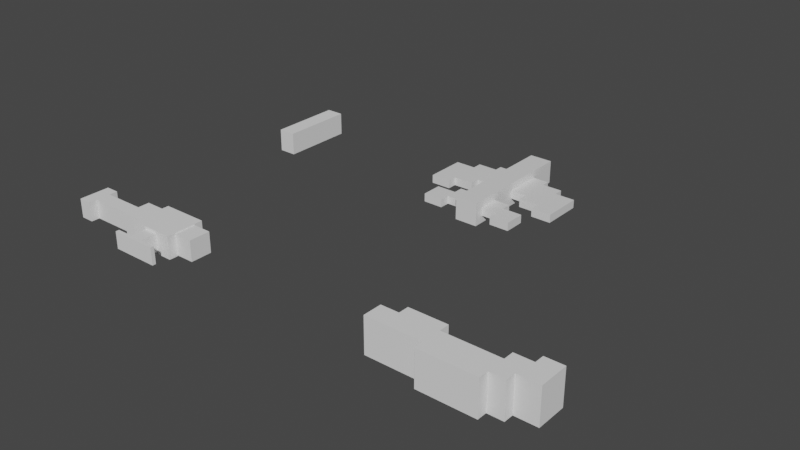# Source: models.blend  (saved by Blender 2.90.8; exported with 4.5.12 LTS)
import bpy
from mathutils import Matrix  # noqa: F401  (used for matrix-valued properties, if any)

bpy.ops.wm.read_factory_settings(use_empty=True)
scene = bpy.context.scene
scene.name = 'Scene'

# ---- collections
col_collection = bpy.data.collections.new('Collection'); scene.collection.children.link(col_collection)

# ---- materials (node trees are filled in below, after node groups)
mat_material = bpy.data.materials.new('Material')
mat_material.alpha_threshold = 0.0
mat_material.use_transparent_shadow = False
mat_material.line_color = (0.0, 0.0, 0.0, 1.0)

# ---- material node trees
mat_material.use_nodes = True; mat_material.node_tree.nodes.clear()
_N = mat_material.node_tree.nodes; _L = mat_material.node_tree.links
n0 = _N.new('ShaderNodeOutputMaterial'); n0.name = 'Material Output'; n0.location = (300, 300)
n1 = _N.new('ShaderNodeBsdfPrincipled'); n1.name = 'Principled BSDF'; n1.location = (10, 300)
n1.distribution = 'GGX'
n1.subsurface_method = 'BURLEY'
n1.inputs[2].default_value = 0.4
n1.inputs[3].default_value = 1.45
n1.inputs[27].default_value = (0.0, 0.0, 0.0, 1.0)
n1.inputs[28].default_value = 1.0
_L.new(n1.outputs[0], n0.inputs[0])
n0.is_active_output = True

# ---- world
world_world = bpy.data.worlds.new('World'); scene.world = world_world
world_world.use_nodes = True; world_world.node_tree.nodes.clear()
_N = world_world.node_tree.nodes; _L = world_world.node_tree.links
n0 = _N.new('ShaderNodeOutputWorld'); n0.name = 'World Output'; n0.location = (300, 300)
n1 = _N.new('ShaderNodeBackground'); n1.name = 'Background'; n1.location = (10, 300)
n1.inputs[0].default_value = (0.05088, 0.05088, 0.05088, 1.0)
_L.new(n1.outputs[0], n0.inputs[0])
n0.is_active_output = True
world_world.color = (0.05088, 0.05088, 0.05088)
world_world.use_sun_shadow = False
world_world.sun_shadow_jitter_overblur = 0.0

# ---- meshes
me_cube = bpy.data.meshes.new('Cube')
me_cube.from_pydata([(1.0, 2.976, 1.0), (1.0, 2.976, -1.0), (1.0, -2.976, 1.0), (1.0, -2.976, -1.0), (-1.0, 2.976, 1.0), (-1.0, 2.976, -1.0), (-1.0, -2.976, 1.0), (-1.0, -2.976, -1.0), (-1.0, 1.564, -1.0), (1.0, 1.564, 1.0), (-1.0, 1.564, 1.0), (1.0, 1.564, -1.0), (-1.0, -0.2657, -1.0), (1.0, -0.2657, 1.0), (-1.0, -0.2657, 1.0), (1.0, -0.2657, -1.0), (-1.0, -1.566, -1.0), (1.0, -1.566, 1.0), (-1.0, -1.566, 1.0), (1.0, -1.566, -1.0), (-1.0, -2.542, -1.0), (1.0, -2.542, 1.0), (-1.0, -2.542, 1.0), (1.0, -2.542, -1.0), (-2.422, -0.2657, -1.0), (-2.422, -0.2657, 1.0), (-2.422, 1.564, 1.0), (-2.422, 1.564, -1.0), (2.422, 1.564, -1.0), (2.422, 1.564, 1.0), (2.422, -0.2657, 1.0), (2.422, -0.2657, -1.0), (-2.422, -2.542, -1.0), (-2.422, -2.542, 1.0), (-2.422, -1.566, 1.0), (-2.422, -1.566, -1.0), (2.422, -1.566, -1.0), (2.422, -1.566, 1.0), (2.422, -2.542, 1.0), (2.422, -2.542, -1.0), (-1.0, 1.182, 1.0), (1.0, 1.182, -1.0), (-1.0, 1.182, -1.0), (1.0, 1.182, 1.0), (-2.422, 1.182, 1.0), (-2.422, 1.182, -1.0), (2.422, 1.182, 1.0), (2.422, 1.182, -1.0), (-1.0, -2.027, 1.0), (1.0, -2.027, -1.0), (-1.0, -2.027, -1.0), (1.0, -2.027, 1.0), (-2.422, -2.027, 1.0), (-2.422, -2.027, -1.0), (2.422, -2.027, 1.0), (2.422, -2.027, -1.0), (4.153, 1.182, -1.0), (4.153, 1.182, 1.0), (4.153, -0.2657, 1.0), (4.153, -0.2657, -1.0), (4.153, -2.027, -1.0), (4.153, -2.027, 1.0), (4.153, -2.542, 1.0), (4.153, -2.542, -1.0), (-4.153, -0.2657, -1.0), (-4.153, -0.2657, 1.0), (-4.153, 1.182, 1.0), (-4.153, 1.182, -1.0), (-4.153, -2.542, -1.0), (-4.153, -2.542, 1.0), (-4.153, -2.027, 1.0), (-4.153, -2.027, -1.0), (2.422, -0.7552, -1.0), (4.153, -0.7552, -1.0), (4.153, -0.7552, 1.0), (2.422, -0.7552, 1.0), (2.422, -3.032, -1.0), (4.153, -3.032, -1.0), (4.153, -3.032, 1.0), (2.422, -3.032, 1.0), (-2.422, -0.7552, 1.0), (-4.153, -0.7552, 1.0), (-4.153, -0.7552, -1.0), (-2.422, -0.7552, -1.0), (-2.422, -3.032, 1.0), (-4.153, -3.032, 1.0), (-4.153, -3.032, -1.0), (-2.422, -3.032, -1.0), (-1.0, 0.7224, -1.0), (1.0, 0.7224, 1.0), (-2.422, 0.7224, 1.0), (2.422, 0.7224, -1.0), (-1.0, 0.7224, 1.0), (1.0, 0.7224, -1.0), (-2.422, 0.7224, -1.0), (2.422, 0.7224, 1.0), (4.153, 0.7224, 1.0), (4.153, 0.7224, -1.0), (-4.153, 0.7224, 1.0), (-4.153, 0.7224, -1.0), (5.915, -0.2657, -1.0), (5.915, -0.2657, 1.0), (5.915, 0.7224, -1.0), (-5.915, -0.2657, 1.0), (-5.915, -0.2657, -1.0), (-5.915, 0.7224, 1.0), (5.915, -0.7552, 1.0), (5.915, -0.7552, -1.0), (-5.915, -0.7552, -1.0), (-5.915, -0.7552, 1.0), (5.915, 0.7224, 1.0), (-5.915, 0.7224, -1.0), (4.153, -1.215, 1.0), (4.153, -1.215, -1.0), (5.915, -1.215, -1.0), (5.915, -1.215, 1.0), (-4.153, -1.215, -1.0), (-4.153, -1.215, 1.0), (-5.915, -1.215, 1.0), (-5.915, -1.215, -1.0), (-1.0, -2.542, -2.835), (-1.0, -2.976, -2.835), (1.0, 2.976, -2.835), (-1.0, 2.976, -2.835), (1.0, -2.976, 2.835), (-1.0, -2.976, 2.835), (1.0, -2.542, 2.835), (1.0, -2.976, -2.835), (-1.0, 1.564, 2.835), (-1.0, 2.976, 2.835), (1.0, 2.976, 2.835), (1.0, 1.564, -2.835), (-1.0, 1.564, -2.835), (1.0, 1.564, 2.835), (-1.0, 1.182, 2.835), (1.0, 1.182, -2.835), (-1.0, 0.7224, -2.835), (-1.0, -0.2657, -2.835), (1.0, 0.7224, 2.835), (1.0, -0.2657, 2.835), (-1.0, -1.566, 2.835), (-1.0, -0.2657, 2.835), (1.0, -1.566, -2.835), (1.0, -0.2657, -2.835), (-1.0, -1.566, -2.835), (1.0, -1.566, 2.835), (-1.0, -2.027, 2.835), (1.0, -2.027, -2.835), (-1.0, -2.027, -2.835), (1.0, -2.027, 2.835), (-1.0, -2.542, 2.835), (1.0, -2.542, -2.835), (-1.0, 0.7224, 2.835), (1.0, 0.7224, -2.835), (-1.0, 1.182, -2.835), (1.0, 1.182, 2.835)], [], [(7, 20, 120, 121), (3, 2, 6, 7), (8, 10, 4, 5), (9, 0, 130, 133), (23, 21, 2, 3), (5, 4, 0, 1), (1, 0, 9, 11), (49, 23, 151, 147), (88, 94, 45, 42), (23, 3, 127, 151), (16, 18, 14, 12), (28, 29, 46, 47), (89, 43, 155, 138), (8, 5, 123, 132), (89, 95, 46, 43), (15, 13, 17, 19), (43, 9, 133, 155), (48, 22, 150, 146), (7, 6, 22, 20), (11, 28, 47, 41), (22, 6, 125, 150), (88, 42, 154, 136), (45, 44, 26, 27), (14, 25, 24, 12), (92, 90, 25, 14), (8, 27, 26, 10), (42, 45, 27, 8), (9, 29, 28, 11), (43, 46, 29, 9), (15, 31, 30, 13), (93, 91, 31, 15), (53, 52, 34, 35), (22, 33, 32, 20), (48, 52, 33, 22), (16, 35, 34, 18), (50, 53, 35, 16), (17, 37, 36, 19), (51, 54, 37, 17), (23, 39, 38, 21), (49, 55, 39, 23), (10, 26, 44, 40), (1, 11, 131, 122), (42, 8, 132, 154), (19, 36, 55, 49), (21, 38, 54, 51), (36, 37, 54, 55), (20, 32, 53, 50), (18, 34, 52, 48), (21, 51, 149, 126), (0, 4, 129, 130), (59, 97, 102, 100), (46, 57, 56, 47), (95, 96, 57, 46), (91, 97, 59, 31), (60, 61, 62, 63), (54, 61, 60, 55), (38, 62, 61, 54), (55, 60, 63, 39), (99, 98, 66, 67), (90, 98, 65, 25), (45, 67, 66, 44), (94, 99, 67, 45), (68, 69, 70, 71), (52, 70, 69, 33), (53, 71, 70, 52), (32, 68, 71, 53), (72, 73, 74, 75), (59, 73, 72, 31), (64, 82, 108, 104), (30, 75, 74, 58), (31, 72, 75, 30), (76, 77, 78, 79), (63, 77, 76, 39), (62, 78, 77, 63), (38, 79, 78, 62), (39, 76, 79, 38), (80, 81, 82, 83), (65, 81, 80, 25), (97, 96, 110, 102), (24, 83, 82, 64), (25, 80, 83, 24), (84, 85, 86, 87), (69, 85, 84, 33), (68, 86, 85, 69), (32, 87, 86, 68), (33, 84, 87, 32), (24, 64, 99, 94), (44, 66, 98, 90), (47, 56, 97, 91), (30, 58, 96, 95), (56, 57, 96, 97), (41, 47, 91, 93), (40, 44, 90, 92), (13, 30, 95, 89), (41, 93, 153, 135), (15, 19, 142, 143), (12, 24, 94, 88), (102, 110, 101, 100), (101, 106, 107, 100), (104, 108, 109, 103), (104, 103, 105, 111), (98, 99, 111, 105), (65, 98, 105, 103), (99, 64, 104, 111), (58, 74, 106, 101), (96, 58, 101, 110), (81, 65, 103, 109), (73, 59, 100, 107), (112, 113, 114, 115), (73, 113, 112, 74), (107, 114, 113, 73), (106, 115, 114, 107), (74, 112, 115, 106), (116, 117, 118, 119), (81, 117, 116, 82), (109, 118, 117, 81), (108, 119, 118, 109), (82, 116, 119, 108), (126, 150, 125, 124), (120, 151, 127, 121), (123, 122, 131, 132), (130, 129, 128, 133), (136, 153, 143, 137), (138, 152, 141, 139), (137, 143, 142, 144), (139, 141, 140, 145), (148, 147, 151, 120), (149, 146, 150, 126), (133, 128, 134, 155), (132, 131, 135, 154), (145, 140, 146, 149), (144, 142, 147, 148), (155, 134, 152, 138), (154, 135, 153, 136), (50, 16, 144, 148), (10, 40, 134, 128), (5, 1, 122, 123), (51, 17, 145, 149), (16, 12, 137, 144), (11, 41, 135, 131), (92, 14, 141, 152), (17, 13, 139, 145), (93, 15, 143, 153), (18, 48, 146, 140), (19, 49, 147, 142), (6, 2, 124, 125), (12, 88, 136, 137), (2, 21, 126, 124), (13, 89, 138, 139), (3, 7, 121, 127), (14, 18, 140, 141), (40, 92, 152, 134), (4, 10, 128, 129), (20, 50, 148, 120)])
_uv = me_cube.uv_layers.new(name='UVMap')
_uv.uv.foreach_set('vector', [0.375, 0.0, 0.375, 0.01822, 0.375, 0.01822, 0.375, 0.0, 0.375, 0.75, 0.625, 0.75, 0.625, 1.0, 0.375, 1.0, 0.375, 0.1907, 0.625, 0.1907, 0.625, 0.25, 0.375, 0.25, 0.625, 0.5593, 0.625, 0.5, 0.625, 0.5, 0.625, 0.5593, 0.375, 0.7318, 0.625, 0.7318, 0.625, 0.75, 0.375, 0.75, 0.375, 0.25, 0.625, 0.25, 0.625, 0.5, 0.375, 0.5, 0.375, 0.5, 0.625, 0.5, 0.625, 0.5593, 0.375, 0.5593, 0.375, 0.7101, 0.375, 0.7318, 0.375, 0.7318, 0.375, 0.7101, 0.375, 0.1553, 0.375, 0.1553, 0.375, 0.1746, 0.375, 0.1746, 0.375, 0.7318, 0.375, 0.75, 0.375, 0.75, 0.375, 0.7318, 0.375, 0.05922, 0.625, 0.05922, 0.625, 0.1138, 0.375, 0.1138, 0.375, 0.5593, 0.625, 0.5593, 0.625, 0.5754, 0.375, 0.5754, 0.625, 0.5947, 0.625, 0.5754, 0.625, 0.5754, 0.625, 0.5947, 0.375, 0.1907, 0.375, 0.25, 0.375, 0.25, 0.375, 0.1907, 0.625, 0.5947, 0.625, 0.5947, 0.625, 0.5754, 0.625, 0.5754, 0.375, 0.6362, 0.625, 0.6362, 0.625, 0.6908, 0.375, 0.6908, 0.625, 0.5754, 0.625, 0.5593, 0.625, 0.5593, 0.625, 0.5754, 0.625, 0.03986, 0.625, 0.01822, 0.625, 0.01822, 0.625, 0.03986, 0.375, 0.0, 0.625, 0.0, 0.625, 0.01822, 0.375, 0.01822, 0.375, 0.5593, 0.375, 0.5593, 0.375, 0.5754, 0.375, 0.5754, 0.625, 0.01822, 0.625, 0.0, 0.625, 0.0, 0.625, 0.01822, 0.375, 0.1553, 0.375, 0.1746, 0.375, 0.1746, 0.375, 0.1553, 0.375, 0.1746, 0.625, 0.1746, 0.625, 0.1907, 0.375, 0.1907, 0.625, 0.1138, 0.625, 0.1138, 0.375, 0.1138, 0.375, 0.1138, 0.625, 0.1553, 0.625, 0.1553, 0.625, 0.1138, 0.625, 0.1138, 0.375, 0.1907, 0.375, 0.1907, 0.625, 0.1907, 0.625, 0.1907, 0.375, 0.1746, 0.375, 0.1746, 0.375, 0.1907, 0.375, 0.1907, 0.625, 0.5593, 0.625, 0.5593, 0.375, 0.5593, 0.375, 0.5593, 0.625, 0.5754, 0.625, 0.5754, 0.625, 0.5593, 0.625, 0.5593, 0.375, 0.6362, 0.375, 0.6362, 0.625, 0.6362, 0.625, 0.6362, 0.375, 0.5947, 0.375, 0.5947, 0.375, 0.6362, 0.375, 0.6362, 0.375, 0.03986, 0.625, 0.03986, 0.625, 0.05922, 0.375, 0.05922, 0.625, 0.01822, 0.625, 0.01822, 0.375, 0.01822, 0.375, 0.01822, 0.625, 0.03986, 0.625, 0.03986, 0.625, 0.01822, 0.625, 0.01822, 0.375, 0.05922, 0.375, 0.05922, 0.625, 0.05922, 0.625, 0.05922, 0.375, 0.03986, 0.375, 0.03986, 0.375, 0.05922, 0.375, 0.05922, 0.625, 0.6908, 0.625, 0.6908, 0.375, 0.6908, 0.375, 0.6908, 0.625, 0.7101, 0.625, 0.7101, 0.625, 0.6908, 0.625, 0.6908, 0.375, 0.7318, 0.375, 0.7318, 0.625, 0.7318, 0.625, 0.7318, 0.375, 0.7101, 0.375, 0.7101, 0.375, 0.7318, 0.375, 0.7318, 0.625, 0.1907, 0.625, 0.1907, 0.625, 0.1746, 0.625, 0.1746, 0.375, 0.5, 0.375, 0.5593, 0.375, 0.5593, 0.375, 0.5, 0.375, 0.1746, 0.375, 0.1907, 0.375, 0.1907, 0.375, 0.1746, 0.375, 0.6908, 0.375, 0.6908, 0.375, 0.7101, 0.375, 0.7101, 0.625, 0.7318, 0.625, 0.7318, 0.625, 0.7101, 0.625, 0.7101, 0.375, 0.6908, 0.625, 0.6908, 0.625, 0.7101, 0.375, 0.7101, 0.375, 0.01822, 0.375, 0.01822, 0.375, 0.03986, 0.375, 0.03986, 0.625, 0.05922, 0.625, 0.05922, 0.625, 0.03986, 0.625, 0.03986, 0.625, 0.7318, 0.625, 0.7101, 0.625, 0.7101, 0.625, 0.7318, 0.625, 0.5, 0.625, 0.25, 0.625, 0.25, 0.625, 0.5, 0.375, 0.6362, 0.375, 0.5947, 0.375, 0.5947, 0.375, 0.6362, 0.625, 0.5754, 0.625, 0.5754, 0.375, 0.5754, 0.375, 0.5754, 0.625, 0.5947, 0.625, 0.5947, 0.625, 0.5754, 0.625, 0.5754, 0.375, 0.5947, 0.375, 0.5947, 0.375, 0.6362, 0.375, 0.6362, 0.375, 0.7101, 0.625, 0.7101, 0.625, 0.7318, 0.375, 0.7318, 0.625, 0.7101, 0.625, 0.7101, 0.375, 0.7101, 0.375, 0.7101, 0.625, 0.7318, 0.625, 0.7318, 0.625, 0.7101, 0.625, 0.7101, 0.375, 0.7101, 0.375, 0.7101, 0.375, 0.7318, 0.375, 0.7318, 0.375, 0.1553, 0.625, 0.1553, 0.625, 0.1746, 0.375, 0.1746, 0.625, 0.1553, 0.625, 0.1553, 0.625, 0.1138, 0.625, 0.1138, 0.375, 0.1746, 0.375, 0.1746, 0.625, 0.1746, 0.625, 0.1746, 0.375, 0.1553, 0.375, 0.1553, 0.375, 0.1746, 0.375, 0.1746, 0.375, 0.01822, 0.625, 0.01822, 0.625, 0.03986, 0.375, 0.03986, 0.625, 0.03986, 0.625, 0.03986, 0.625, 0.01822, 0.625, 0.01822, 0.375, 0.03986, 0.375, 0.03986, 0.625, 0.03986, 0.625, 0.03986, 0.375, 0.01822, 0.375, 0.01822, 0.375, 0.03986, 0.375, 0.03986, 0.375, 0.6362, 0.375, 0.6362, 0.625, 0.6362, 0.625, 0.6362, 0.375, 0.6362, 0.375, 0.6362, 0.375, 0.6362, 0.375, 0.6362, 0.375, 0.1138, 0.375, 0.1138, 0.375, 0.1138, 0.375, 0.1138, 0.625, 0.6362, 0.625, 0.6362, 0.625, 0.6362, 0.625, 0.6362, 0.375, 0.6362, 0.375, 0.6362, 0.625, 0.6362, 0.625, 0.6362, 0.375, 0.7318, 0.375, 0.7318, 0.625, 0.7318, 0.625, 0.7318, 0.375, 0.7318, 0.375, 0.7318, 0.375, 0.7318, 0.375, 0.7318, 0.625, 0.7318, 0.625, 0.7318, 0.375, 0.7318, 0.375, 0.7318, 0.625, 0.7318, 0.625, 0.7318, 0.625, 0.7318, 0.625, 0.7318, 0.375, 0.7318, 0.375, 0.7318, 0.625, 0.7318, 0.625, 0.7318, 0.625, 0.1138, 0.625, 0.1138, 0.375, 0.1138, 0.375, 0.1138, 0.625, 0.1138, 0.625, 0.1138, 0.625, 0.1138, 0.625, 0.1138, 0.375, 0.5947, 0.625, 0.5947, 0.625, 0.5947, 0.375, 0.5947, 0.375, 0.1138, 0.375, 0.1138, 0.375, 0.1138, 0.375, 0.1138, 0.625, 0.1138, 0.625, 0.1138, 0.375, 0.1138, 0.375, 0.1138, 0.625, 0.01822, 0.625, 0.01822, 0.375, 0.01822, 0.375, 0.01822, 0.625, 0.01822, 0.625, 0.01822, 0.625, 0.01822, 0.625, 0.01822, 0.375, 0.01822, 0.375, 0.01822, 0.625, 0.01822, 0.625, 0.01822, 0.375, 0.01822, 0.375, 0.01822, 0.375, 0.01822, 0.375, 0.01822, 0.625, 0.01822, 0.625, 0.01822, 0.375, 0.01822, 0.375, 0.01822, 0.375, 0.1138, 0.375, 0.1138, 0.375, 0.1553, 0.375, 0.1553, 0.625, 0.1746, 0.625, 0.1746, 0.625, 0.1553, 0.625, 0.1553, 0.375, 0.5754, 0.375, 0.5754, 0.375, 0.5947, 0.375, 0.5947, 0.625, 0.6362, 0.625, 0.6362, 0.625, 0.5947, 0.625, 0.5947, 0.375, 0.5754, 0.625, 0.5754, 0.625, 0.5947, 0.375, 0.5947, 0.375, 0.5754, 0.375, 0.5754, 0.375, 0.5947, 0.375, 0.5947, 0.625, 0.1746, 0.625, 0.1746, 0.625, 0.1553, 0.625, 0.1553, 0.625, 0.6362, 0.625, 0.6362, 0.625, 0.5947, 0.625, 0.5947, 0.375, 0.5754, 0.375, 0.5947, 0.375, 0.5947, 0.375, 0.5754, 0.375, 0.6362, 0.375, 0.6908, 0.375, 0.6908, 0.375, 0.6362, 0.375, 0.1138, 0.375, 0.1138, 0.375, 0.1553, 0.375, 0.1553, 0.375, 0.5947, 0.625, 0.5947, 0.625, 0.6362, 0.375, 0.6362, 0.625, 0.6362, 0.625, 0.6362, 0.375, 0.6362, 0.375, 0.6362, 0.375, 0.1138, 0.375, 0.1138, 0.625, 0.1138, 0.625, 0.1138, 0.375, 0.1138, 0.625, 0.1138, 0.625, 0.1553, 0.375, 0.1553, 0.625, 0.1553, 0.375, 0.1553, 0.375, 0.1553, 0.625, 0.1553, 0.625, 0.1138, 0.625, 0.1553, 0.625, 0.1553, 0.625, 0.1138, 0.375, 0.1553, 0.375, 0.1138, 0.375, 0.1138, 0.375, 0.1553, 0.625, 0.6362, 0.625, 0.6362, 0.625, 0.6362, 0.625, 0.6362, 0.625, 0.5947, 0.625, 0.6362, 0.625, 0.6362, 0.625, 0.5947, 0.625, 0.1138, 0.625, 0.1138, 0.625, 0.1138, 0.625, 0.1138, 0.375, 0.6362, 0.375, 0.6362, 0.375, 0.6362, 0.375, 0.6362, 0.625, 0.6362, 0.375, 0.6362, 0.375, 0.6362, 0.625, 0.6362, 0.375, 0.6362, 0.375, 0.6362, 0.625, 0.6362, 0.625, 0.6362, 0.375, 0.6362, 0.375, 0.6362, 0.375, 0.6362, 0.375, 0.6362, 0.625, 0.6362, 0.625, 0.6362, 0.375, 0.6362, 0.375, 0.6362, 0.625, 0.6362, 0.625, 0.6362, 0.625, 0.6362, 0.625, 0.6362, 0.375, 0.1138, 0.625, 0.1138, 0.625, 0.1138, 0.375, 0.1138, 0.625, 0.1138, 0.625, 0.1138, 0.375, 0.1138, 0.375, 0.1138, 0.625, 0.1138, 0.625, 0.1138, 0.625, 0.1138, 0.625, 0.1138, 0.375, 0.1138, 0.375, 0.1138, 0.625, 0.1138, 0.625, 0.1138, 0.375, 0.1138, 0.375, 0.1138, 0.375, 0.1138, 0.375, 0.1138, 0.625, 0.7318, 0.875, 0.7318, 0.875, 0.75, 0.625, 0.75, 0.125, 0.7318, 0.375, 0.7318, 0.375, 0.75, 0.125, 0.75, 0.125, 0.5, 0.375, 0.5, 0.375, 0.5593, 0.125, 0.5593, 0.625, 0.5, 0.875, 0.5, 0.875, 0.5593, 0.625, 0.5593, 0.125, 0.5947, 0.375, 0.5947, 0.375, 0.6362, 0.125, 0.6362, 0.625, 0.5947, 0.875, 0.5947, 0.875, 0.6362, 0.625, 0.6362, 0.125, 0.6362, 0.375, 0.6362, 0.375, 0.6908, 0.125, 0.6908, 0.625, 0.6362, 0.875, 0.6362, 0.875, 0.6908, 0.625, 0.6908, 0.125, 0.7101, 0.375, 0.7101, 0.375, 0.7318, 0.125, 0.7318, 0.625, 0.7101, 0.875, 0.7101, 0.875, 0.7318, 0.625, 0.7318, 0.625, 0.5593, 0.875, 0.5593, 0.875, 0.5754, 0.625, 0.5754, 0.125, 0.5593, 0.375, 0.5593, 0.375, 0.5754, 0.125, 0.5754, 0.625, 0.6908, 0.875, 0.6908, 0.875, 0.7101, 0.625, 0.7101, 0.125, 0.6908, 0.375, 0.6908, 0.375, 0.7101, 0.125, 0.7101, 0.625, 0.5754, 0.875, 0.5754, 0.875, 0.5947, 0.625, 0.5947, 0.125, 0.5754, 0.375, 0.5754, 0.375, 0.5947, 0.125, 0.5947, 0.375, 0.03986, 0.375, 0.05922, 0.375, 0.05922, 0.375, 0.03986, 0.625, 0.1907, 0.625, 0.1746, 0.625, 0.1746, 0.625, 0.1907, 0.375, 0.25, 0.375, 0.5, 0.375, 0.5, 0.375, 0.25, 0.625, 0.7101, 0.625, 0.6908, 0.625, 0.6908, 0.625, 0.7101, 0.375, 0.05922, 0.375, 0.1138, 0.375, 0.1138, 0.375, 0.05922, 0.375, 0.5593, 0.375, 0.5754, 0.375, 0.5754, 0.375, 0.5593, 0.625, 0.1553, 0.625, 0.1138, 0.625, 0.1138, 0.625, 0.1553, 0.625, 0.6908, 0.625, 0.6362, 0.625, 0.6362, 0.625, 0.6908, 0.375, 0.5947, 0.375, 0.6362, 0.375, 0.6362, 0.375, 0.5947, 0.625, 0.05922, 0.625, 0.03986, 0.625, 0.03986, 0.625, 0.05922, 0.375, 0.6908, 0.375, 0.7101, 0.375, 0.7101, 0.375, 0.6908, 0.625, 1.0, 0.625, 0.75, 0.625, 0.75, 0.625, 1.0, 0.375, 0.1138, 0.375, 0.1553, 0.375, 0.1553, 0.375, 0.1138, 0.625, 0.75, 0.625, 0.7318, 0.625, 0.7318, 0.625, 0.75, 0.625, 0.6362, 0.625, 0.5947, 0.625, 0.5947, 0.625, 0.6362, 0.375, 0.75, 0.375, 1.0, 0.375, 1.0, 0.375, 0.75, 0.625, 0.1138, 0.625, 0.05922, 0.625, 0.05922, 0.625, 0.1138, 0.625, 0.1746, 0.625, 0.1553, 0.625, 0.1553, 0.625, 0.1746, 0.625, 0.25, 0.625, 0.1907, 0.625, 0.1907, 0.625, 0.25, 0.375, 0.01822, 0.375, 0.03986, 0.375, 0.03986, 0.375, 0.01822])
me_cube.materials.append(mat_material)
me_cube.use_remesh_preserve_volume = False
me_cube.use_remesh_preserve_attributes = False
me_cube.use_mirror_vertex_groups = False
me_cube.update()
me_cube_001 = bpy.data.meshes.new('Cube.001')
me_cube_001.from_pydata([(-1.0, -1.0, -1.0), (-1.0, -1.0, 1.0), (-1.0, 1.0, -1.0), (-1.0, 1.0, 1.0), (1.0, -1.0, -1.0), (1.0, -1.0, 1.0), (1.0, 1.0, -1.0), (1.0, 1.0, 1.0)], [], [(0, 1, 3, 2), (2, 3, 7, 6), (6, 7, 5, 4), (4, 5, 1, 0), (2, 6, 4, 0), (7, 3, 1, 5)])
_uv = me_cube_001.uv_layers.new(name='UVMap')
_uv.uv.foreach_set('vector', [0.375, 0.0, 0.625, 0.0, 0.625, 0.25, 0.375, 0.25, 0.375, 0.25, 0.625, 0.25, 0.625, 0.5, 0.375, 0.5, 0.375, 0.5, 0.625, 0.5, 0.625, 0.75, 0.375, 0.75, 0.375, 0.75, 0.625, 0.75, 0.625, 1.0, 0.375, 1.0, 0.125, 0.5, 0.375, 0.5, 0.375, 0.75, 0.125, 0.75, 0.625, 0.5, 0.875, 0.5, 0.875, 0.75, 0.625, 0.75])
me_cube_001.use_remesh_fix_poles = True
me_cube_001.use_remesh_preserve_attributes = False
me_cube_001.use_mirror_vertex_groups = False
me_cube_001.update()
me_cube_002 = bpy.data.meshes.new('Cube.002')
me_cube_002.from_pydata([(-1.0, -0.7056, -0.9055), (-1.0, -0.7056, 0.9055), (-1.0, 0.7056, -0.9055), (-1.0, 0.7056, 0.9055), (1.0, -0.5639, -0.9006), (1.0, -0.5639, 0.9006), (1.0, 0.5639, -0.9006), (1.0, 0.5639, 0.9006), (1.0, 1.0, 1.0), (1.0, 1.0, -1.0), (0.3051, -1.0, -0.7453), (0.3051, -1.0, 0.7453), (1.841, 0.5639, 0.9006), (1.841, 0.5639, -0.9006), (1.841, -0.5639, -0.9006), (1.841, -0.5639, 0.9006), (-1.0, 1.0, -1.0), (-0.3051, -1.0, -0.7453), (-0.3051, -1.0, 0.7453), (-1.0, 1.0, 1.0), (-1.904, 0.1427, -0.8307), (-1.904, -0.5962, -0.8307), (-1.904, -0.5962, 0.8307), (-1.904, 0.1427, 0.8307), (-1.904, 0.7056, -0.9055), (-1.904, -0.7056, -0.9055), (-1.904, -0.7056, 0.9055), (-1.904, 0.7056, 0.9055), (-3.815, 0.1427, -0.8307), (-3.815, -0.5962, -0.8307), (-3.815, -0.5962, 0.8307), (-3.815, 0.1427, 0.8307), (-4.4, 0.1427, -0.8307), (-4.4, -0.5962, -0.8307), (-4.4, -0.5962, 0.8307), (-4.4, 0.1427, 0.8307), (-3.815, 0.5736, 0.8307), (-3.815, 0.5736, -0.8307), (-4.4, 0.5736, -0.8307), (-4.4, 0.5736, 0.8307), (-3.815, -1.027, -0.8307), (-3.815, -1.027, 0.8307), (-4.4, -1.027, 0.8307), (-4.4, -1.027, -0.8307), (-1.0, -1.0, -1.0), (-1.0, -1.0, 1.0), (1.0, -1.0, 1.0), (1.0, -1.0, -1.0), (-0.3051, -2.002, -0.7453), (-0.3051, -2.002, 0.7453), (0.3051, -2.002, 0.7453), (0.3051, -2.002, -0.7453), (0.3051, -1.814, -0.7453), (-0.3051, -1.814, -0.7453), (-0.3051, -1.814, 0.7453), (0.3051, -1.814, 0.7453), (-1.04, -1.814, 0.7453), (-1.04, -1.814, -0.7453), (-1.04, -2.002, -0.7453), (-1.04, -2.002, 0.7453), (1.04, -1.814, -0.7453), (1.04, -1.814, 0.7453), (1.04, -2.002, 0.7453), (1.04, -2.002, -0.7453)], [], [(2, 0, 25, 24), (16, 19, 8, 9), (6, 7, 12, 13), (53, 52, 51, 48), (16, 9, 47, 44), (8, 19, 45, 46), (7, 6, 9, 8), (6, 4, 47, 9), (5, 7, 8, 46), (4, 5, 46, 47), (13, 12, 15, 14), (5, 4, 14, 15), (4, 6, 13, 14), (7, 5, 15, 12), (0, 2, 16, 44), (1, 0, 44, 45), (3, 1, 45, 19), (2, 3, 19, 16), (22, 23, 31, 30), (3, 2, 24, 27), (0, 1, 26, 25), (1, 3, 27, 26), (21, 20, 24, 25), (22, 21, 25, 26), (23, 22, 26, 27), (20, 23, 27, 24), (20, 21, 29, 28), (23, 20, 28, 31), (21, 22, 30, 29), (33, 34, 35, 32), (30, 31, 35, 34), (28, 29, 33, 32), (36, 37, 38, 39), (28, 37, 36, 31), (32, 38, 37, 28), (35, 39, 38, 32), (31, 36, 39, 35), (40, 41, 42, 43), (30, 41, 40, 29), (34, 42, 41, 30), (33, 43, 42, 34), (29, 40, 43, 33), (17, 18, 45, 44), (11, 10, 47, 46), (10, 17, 44, 47), (18, 11, 46, 45), (51, 50, 49, 48), (55, 54, 49, 50), (10, 11, 55, 52), (11, 18, 54, 55), (18, 17, 53, 54), (17, 10, 52, 53), (56, 57, 58, 59), (53, 57, 56, 54), (48, 58, 57, 53), (49, 59, 58, 48), (54, 56, 59, 49), (60, 61, 62, 63), (55, 61, 60, 52), (50, 62, 61, 55), (51, 63, 62, 50), (52, 60, 63, 51)])
_uv = me_cube_002.uv_layers.new(name='UVMap')
_uv.uv.foreach_set('vector', [0.4118, 0.2132, 0.4118, 0.0368, 0.4118, 0.0368, 0.4118, 0.2132, 0.375, 0.25, 0.625, 0.25, 0.625, 0.5, 0.375, 0.5, 0.4295, 0.5545, 0.5705, 0.5545, 0.5705, 0.5545, 0.4295, 0.5545, 0.4619, 0.9131, 0.4619, 0.8369, 0.4619, 0.8369, 0.4619, 0.9131, 0.125, 0.5, 0.375, 0.5, 0.375, 0.75, 0.125, 0.75, 0.625, 0.5, 0.875, 0.5, 0.875, 0.75, 0.625, 0.75, 0.5705, 0.5545, 0.4295, 0.5545, 0.375, 0.5, 0.625, 0.5, 0.4295, 0.5545, 0.4295, 0.6955, 0.375, 0.75, 0.375, 0.5, 0.5705, 0.6955, 0.5705, 0.5545, 0.625, 0.5, 0.625, 0.75, 0.4295, 0.6955, 0.5705, 0.6955, 0.625, 0.75, 0.375, 0.75, 0.4295, 0.5545, 0.5705, 0.5545, 0.5705, 0.6955, 0.4295, 0.6955, 0.5705, 0.6955, 0.4295, 0.6955, 0.4295, 0.6955, 0.5705, 0.6955, 0.4295, 0.6955, 0.4295, 0.5545, 0.4295, 0.5545, 0.4295, 0.6955, 0.5705, 0.5545, 0.5705, 0.6955, 0.5705, 0.6955, 0.5705, 0.5545, 0.4118, 0.0368, 0.4118, 0.2132, 0.375, 0.25, 0.375, 0.0, 0.5882, 0.0368, 0.4118, 0.0368, 0.375, 0.0, 0.625, 0.0, 0.5882, 0.2132, 0.5882, 0.0368, 0.625, 0.0, 0.625, 0.25, 0.4118, 0.2132, 0.5882, 0.2132, 0.625, 0.25, 0.375, 0.25, 0.563, 0.06911, 0.563, 0.1809, 0.563, 0.1809, 0.563, 0.06911, 0.5882, 0.2132, 0.4118, 0.2132, 0.4118, 0.2132, 0.5882, 0.2132, 0.4118, 0.0368, 0.5882, 0.0368, 0.5882, 0.0368, 0.4118, 0.0368, 0.5882, 0.0368, 0.5882, 0.2132, 0.5882, 0.2132, 0.5882, 0.0368, 0.437, 0.06911, 0.437, 0.1809, 0.4118, 0.2132, 0.4118, 0.0368, 0.563, 0.06911, 0.437, 0.06911, 0.4118, 0.0368, 0.5882, 0.0368, 0.563, 0.1809, 0.563, 0.06911, 0.5882, 0.0368, 0.5882, 0.2132, 0.437, 0.1809, 0.563, 0.1809, 0.5882, 0.2132, 0.4118, 0.2132, 0.437, 0.1809, 0.437, 0.06911, 0.437, 0.06911, 0.437, 0.1809, 0.563, 0.1809, 0.437, 0.1809, 0.437, 0.1809, 0.563, 0.1809, 0.437, 0.06911, 0.563, 0.06911, 0.563, 0.06911, 0.437, 0.06911, 0.437, 0.06911, 0.563, 0.06911, 0.563, 0.1809, 0.437, 0.1809, 0.563, 0.06911, 0.563, 0.1809, 0.563, 0.1809, 0.563, 0.06911, 0.437, 0.1809, 0.437, 0.06911, 0.437, 0.06911, 0.437, 0.1809, 0.563, 0.1809, 0.437, 0.1809, 0.437, 0.1809, 0.563, 0.1809, 0.437, 0.1809, 0.437, 0.1809, 0.563, 0.1809, 0.563, 0.1809, 0.437, 0.1809, 0.437, 0.1809, 0.437, 0.1809, 0.437, 0.1809, 0.563, 0.1809, 0.563, 0.1809, 0.437, 0.1809, 0.437, 0.1809, 0.563, 0.1809, 0.563, 0.1809, 0.563, 0.1809, 0.563, 0.1809, 0.437, 0.06911, 0.563, 0.06911, 0.563, 0.06911, 0.437, 0.06911, 0.563, 0.06911, 0.563, 0.06911, 0.437, 0.06911, 0.437, 0.06911, 0.563, 0.06911, 0.563, 0.06911, 0.563, 0.06911, 0.563, 0.06911, 0.437, 0.06911, 0.437, 0.06911, 0.563, 0.06911, 0.563, 0.06911, 0.437, 0.06911, 0.437, 0.06911, 0.437, 0.06911, 0.437, 0.06911, 0.4619, 0.9131, 0.5381, 0.9131, 0.625, 1.0, 0.375, 1.0, 0.5381, 0.8369, 0.4619, 0.8369, 0.375, 0.75, 0.625, 0.75, 0.4619, 0.8369, 0.4619, 0.9131, 0.375, 1.0, 0.375, 0.75, 0.5381, 0.9131, 0.5381, 0.8369, 0.625, 0.75, 0.625, 1.0, 0.4619, 0.8369, 0.5381, 0.8369, 0.5381, 0.9131, 0.4619, 0.9131, 0.5381, 0.8369, 0.5381, 0.9131, 0.5381, 0.9131, 0.5381, 0.8369, 0.4619, 0.8369, 0.5381, 0.8369, 0.5381, 0.8369, 0.4619, 0.8369, 0.5381, 0.8369, 0.5381, 0.9131, 0.5381, 0.9131, 0.5381, 0.8369, 0.5381, 0.9131, 0.4619, 0.9131, 0.4619, 0.9131, 0.5381, 0.9131, 0.4619, 0.9131, 0.4619, 0.8369, 0.4619, 0.8369, 0.4619, 0.9131, 0.5381, 0.9131, 0.4619, 0.9131, 0.4619, 0.9131, 0.5381, 0.9131, 0.4619, 0.9131, 0.4619, 0.9131, 0.5381, 0.9131, 0.5381, 0.9131, 0.4619, 0.9131, 0.4619, 0.9131, 0.4619, 0.9131, 0.4619, 0.9131, 0.5381, 0.9131, 0.5381, 0.9131, 0.4619, 0.9131, 0.4619, 0.9131, 0.5381, 0.9131, 0.5381, 0.9131, 0.5381, 0.9131, 0.5381, 0.9131, 0.4619, 0.8369, 0.5381, 0.8369, 0.5381, 0.8369, 0.4619, 0.8369, 0.5381, 0.8369, 0.5381, 0.8369, 0.4619, 0.8369, 0.4619, 0.8369, 0.5381, 0.8369, 0.5381, 0.8369, 0.5381, 0.8369, 0.5381, 0.8369, 0.4619, 0.8369, 0.4619, 0.8369, 0.5381, 0.8369, 0.5381, 0.8369, 0.4619, 0.8369, 0.4619, 0.8369, 0.4619, 0.8369, 0.4619, 0.8369])
me_cube_002.use_remesh_fix_poles = True
me_cube_002.use_remesh_preserve_attributes = False
me_cube_002.use_mirror_vertex_groups = False
me_cube_002.update()
me_cube_003 = bpy.data.meshes.new('Cube.003')
me_cube_003.from_pydata([(-1.0, -1.0, -1.0), (-1.0, -1.0, 1.0), (-1.0, 1.0, -1.0), (-1.0, 1.0, 1.0), (1.0, -1.0, -1.0), (1.0, -1.0, 1.0), (-0.1228, 1.0, -1.0), (-0.1228, 1.0, 1.0), (-0.1228, -1.0, -1.0), (-0.1228, -1.0, 1.0), (-0.72, 1.0, -1.0), (-0.72, -1.0, 1.0), (-0.72, 1.0, 1.0), (-0.72, -1.0, -1.0), (-0.72, 2.076, 1.0), (-0.1228, 2.076, 1.0), (-0.1228, 2.076, -1.0), (-0.72, 2.076, -1.0), (0.7565, 1.0, 1.0), (0.7565, -1.0, -1.0), (0.7565, 1.0, -1.0), (0.7565, -1.0, 1.0), (0.7565, -2.009, 1.0), (-0.1228, -2.009, 1.0), (-0.1228, -2.009, -1.0), (0.7565, -2.009, -1.0), (0.1692, -2.009, -1.0), (0.1692, -2.009, 1.0), (0.1692, -1.0, -1.0), (0.1692, 1.0, 1.0), (0.7565, 2.076, -1.0), (0.7565, 2.076, 1.0), (-1.0, 0.0, -1.0), (-1.0, 0.0, 1.0), (1.0, 0.0, -1.0), (1.0, 0.0, 1.0), (-0.1228, 0.0, 1.0), (-0.1228, 0.0, -1.0), (-0.72, 0.0, -1.0), (-0.72, 0.0, 1.0), (0.7565, 0.0, 1.0), (0.7565, 0.0, -1.0), (0.1692, -1.0, 1.0), (0.1692, 1.0, -1.0), (1.344, 1.0, 1.0), (1.344, 1.0, -1.0), (1.344, 0.0, -1.0), (1.344, 0.0, 1.0), (1.344, 2.076, 1.0), (1.344, 2.076, -1.0), (1.05, 2.076, -1.0), (1.05, 2.076, 1.0), (1.05, 1.0, 1.0), (1.05, 1.0, -1.0), (1.344, 3.085, 1.0), (1.344, 3.085, -1.0), (1.05, 3.085, 1.0), (1.05, 3.085, -1.0), (0.1692, 0.0, -1.0), (0.1692, 0.0, 1.0)], [], [(32, 33, 3, 2), (20, 53, 45, 46, 34, 41), (34, 35, 5, 4), (13, 11, 1, 0), (41, 34, 4, 19), (39, 33, 1, 11), (43, 20, 41, 58), (38, 37, 8, 13), (48, 49, 55, 54), (7, 6, 16, 15), (2, 3, 12, 10), (32, 38, 13, 0), (36, 39, 11, 9), (8, 9, 11, 13), (17, 14, 15, 16), (12, 7, 15, 14), (10, 12, 14, 17), (6, 10, 17, 16), (4, 5, 21, 19), (35, 40, 21, 5), (59, 36, 9, 42), (58, 41, 19, 28), (42, 9, 23, 27), (26, 27, 23, 24), (9, 8, 24, 23), (19, 21, 22, 25), (53, 20, 30, 50), (44, 45, 49, 48), (37, 58, 28, 8), (21, 42, 27, 22), (20, 18, 31, 30), (25, 22, 27, 26), (6, 7, 29, 43), (29, 7, 36, 59), (18, 29, 59, 40), (7, 12, 39, 36), (2, 10, 38, 32), (10, 6, 37, 38), (8, 28, 26, 24), (12, 3, 33, 39), (35, 47, 44, 52, 18, 40), (0, 1, 33, 32), (45, 44, 47, 46), (35, 34, 46, 47), (52, 44, 48, 51), (28, 19, 25, 26), (18, 52, 51, 31), (45, 53, 50, 49), (31, 51, 50, 30), (56, 54, 55, 57), (51, 48, 54, 56), (50, 51, 56, 57), (49, 50, 57, 55), (43, 29, 18, 20), (40, 59, 42, 21), (6, 43, 58, 37)])
_uv = me_cube_003.uv_layers.new(name='UVMap')
_uv.uv.foreach_set('vector', [0.375, 0.125, 0.625, 0.125, 0.625, 0.25, 0.375, 0.25, 0.3446, 0.5, 0.3598, 0.5, 0.375, 0.5, 0.375, 0.625, 0.375, 0.625, 0.3446, 0.625, 0.375, 0.625, 0.625, 0.625, 0.625, 0.75, 0.375, 0.75, 0.375, 0.965, 0.625, 0.965, 0.625, 1.0, 0.375, 1.0, 0.3446, 0.625, 0.375, 0.625, 0.375, 0.75, 0.3446, 0.75, 0.84, 0.625, 0.875, 0.625, 0.875, 0.75, 0.84, 0.75, 0.2711, 0.5, 0.3446, 0.5, 0.3446, 0.625, 0.2711, 0.625, 0.16, 0.625, 0.2346, 0.625, 0.2346, 0.75, 0.16, 0.75, 0.625, 0.5, 0.375, 0.5, 0.375, 0.5, 0.625, 0.5, 0.625, 0.3596, 0.375, 0.3596, 0.375, 0.3596, 0.625, 0.3596, 0.375, 0.25, 0.625, 0.25, 0.625, 0.285, 0.375, 0.285, 0.125, 0.625, 0.16, 0.625, 0.16, 0.75, 0.125, 0.75, 0.7654, 0.625, 0.84, 0.625, 0.84, 0.75, 0.7654, 0.75, 0.375, 0.8904, 0.625, 0.8904, 0.625, 0.965, 0.375, 0.965, 0.375, 0.285, 0.625, 0.285, 0.625, 0.3596, 0.375, 0.3596, 0.84, 0.5, 0.7654, 0.5, 0.7654, 0.5, 0.84, 0.5, 0.375, 0.285, 0.625, 0.285, 0.625, 0.285, 0.375, 0.285, 0.2346, 0.5, 0.16, 0.5, 0.16, 0.5, 0.2346, 0.5, 0.375, 0.75, 0.625, 0.75, 0.625, 0.7804, 0.375, 0.7804, 0.625, 0.625, 0.6554, 0.625, 0.6554, 0.75, 0.625, 0.75, 0.7289, 0.625, 0.7654, 0.625, 0.7654, 0.75, 0.7289, 0.75, 0.2711, 0.625, 0.3446, 0.625, 0.3446, 0.75, 0.2711, 0.75, 0.7289, 0.75, 0.7654, 0.75, 0.7654, 0.75, 0.7289, 0.75, 0.375, 0.8539, 0.625, 0.8539, 0.625, 0.8904, 0.375, 0.8904, 0.625, 0.8904, 0.375, 0.8904, 0.375, 0.8904, 0.625, 0.8904, 0.375, 0.7804, 0.625, 0.7804, 0.625, 0.7804, 0.375, 0.7804, 0.3598, 0.5, 0.3446, 0.5, 0.3446, 0.5, 0.3598, 0.5, 0.625, 0.5, 0.375, 0.5, 0.375, 0.5, 0.625, 0.5, 0.2346, 0.625, 0.2711, 0.625, 0.2711, 0.75, 0.2346, 0.75, 0.6554, 0.75, 0.7289, 0.75, 0.7289, 0.75, 0.6554, 0.75, 0.375, 0.4696, 0.625, 0.4696, 0.625, 0.4696, 0.375, 0.4696, 0.375, 0.7804, 0.625, 0.7804, 0.625, 0.8539, 0.375, 0.8539, 0.375, 0.3596, 0.625, 0.3596, 0.625, 0.3961, 0.375, 0.3961, 0.7289, 0.5, 0.7654, 0.5, 0.7654, 0.625, 0.7289, 0.625, 0.6554, 0.5, 0.7289, 0.5, 0.7289, 0.625, 0.6554, 0.625, 0.7654, 0.5, 0.84, 0.5, 0.84, 0.625, 0.7654, 0.625, 0.125, 0.5, 0.16, 0.5, 0.16, 0.625, 0.125, 0.625, 0.16, 0.5, 0.2346, 0.5, 0.2346, 0.625, 0.16, 0.625, 0.2346, 0.75, 0.2711, 0.75, 0.2711, 0.75, 0.2346, 0.75, 0.84, 0.5, 0.875, 0.5, 0.875, 0.625, 0.84, 0.625, 0.625, 0.625, 0.625, 0.625, 0.625, 0.5, 0.6402, 0.5, 0.6554, 0.5, 0.6554, 0.625, 0.375, 0.0, 0.625, 0.0, 0.625, 0.125, 0.375, 0.125, 0.375, 0.5, 0.625, 0.5, 0.625, 0.625, 0.375, 0.625, 0.625, 0.625, 0.375, 0.625, 0.375, 0.625, 0.625, 0.625, 0.6402, 0.5, 0.625, 0.5, 0.625, 0.5, 0.6402, 0.5, 0.2711, 0.75, 0.3446, 0.75, 0.3446, 0.75, 0.2711, 0.75, 0.6554, 0.5, 0.6402, 0.5, 0.6402, 0.5, 0.6554, 0.5, 0.375, 0.5, 0.3598, 0.5, 0.3598, 0.5, 0.375, 0.5, 0.625, 0.4696, 0.625, 0.4848, 0.375, 0.4848, 0.375, 0.4696, 0.625, 0.4848, 0.625, 0.5, 0.375, 0.5, 0.375, 0.4848, 0.6402, 0.5, 0.625, 0.5, 0.625, 0.5, 0.6402, 0.5, 0.375, 0.4848, 0.625, 0.4848, 0.625, 0.4848, 0.375, 0.4848, 0.375, 0.5, 0.3598, 0.5, 0.3598, 0.5, 0.375, 0.5, 0.375, 0.3961, 0.625, 0.3961, 0.625, 0.4696, 0.375, 0.4696, 0.6554, 0.625, 0.7289, 0.625, 0.7289, 0.75, 0.6554, 0.75, 0.2346, 0.5, 0.2711, 0.5, 0.2711, 0.625, 0.2346, 0.625])
me_cube_003.use_remesh_fix_poles = True
me_cube_003.use_remesh_preserve_attributes = False
me_cube_003.use_mirror_vertex_groups = False
me_cube_003.update()

# ---- objects
ob_player_plane = bpy.data.objects.new('Player_plane', me_cube)
ob_bg_reference = bpy.data.objects.new('bg_reference', None)
ob_projectile = bpy.data.objects.new('Projectile', me_cube_001)
ob_helicopter = bpy.data.objects.new('Helicopter', me_cube_002)
ob_cube = bpy.data.objects.new('Cube', me_cube_003)

# ---- transforms, parenting, visibility, modifiers, constraints
ob_player_plane.location = (0.0, 0.2073, 0.0)
ob_player_plane.scale = (0.6425, 1.165, 0.2293)
ob_player_plane.lock_rotations_4d = False
ob_player_plane.empty_display_type = 'ARROWS'
ob_player_plane.lineart.crease_threshold = 0.0
ob_bg_reference.location = (45.17, -25.81, 0.0)
ob_bg_reference.scale = (25.0, 25.0, 25.0)
ob_bg_reference.empty_display_type = 'IMAGE'
ob_bg_reference.empty_display_size = 5.0
ob_bg_reference.empty_image_depth = 'BACK'
ob_bg_reference.show_empty_image_perspective = False
ob_bg_reference.empty_image_side = 'FRONT'
ob_bg_reference.lineart.crease_threshold = 0.0
ob_projectile.location = (-13.6, -0.5511, 0.0)
ob_projectile.scale = (0.4997, 2.078, 0.65)
ob_projectile.lineart.crease_threshold = 0.0
ob_helicopter.location = (-10.0, -14.54, -0.04497)
ob_helicopter.scale = (1.279, 1.086, 0.65)
ob_helicopter.lineart.crease_threshold = 0.0
ob_cube.location = (7.305, -14.8, -0.07188)
ob_cube.scale = (3.645, 0.5485, 1.0)
ob_cube.lineart.crease_threshold = 0.0

# ---- collection membership
col_collection.objects.link(ob_player_plane)
col_collection.objects.link(ob_bg_reference)
col_collection.objects.link(ob_projectile)
col_collection.objects.link(ob_helicopter)
col_collection.objects.link(ob_cube)

# ---- scene / render settings (as saved in the file)
scene.frame_start = 1; scene.frame_end = 250; scene.frame_set(1)
scene.render.engine = 'BLENDER_EEVEE_NEXT'
scene.cycles.use_denoising = False
scene.cycles.samples = 128
scene.cycles.sampling_pattern = 'TABULATED_SOBOL'
scene.cycles.use_adaptive_sampling = False
scene.cycles.use_light_tree = False
scene.view_settings.view_transform = 'Filmic'
bpy.context.view_layer.update()

# ---- added for rendering (the .blend has no active camera and no usable light): camera, sun
cam_auto = bpy.data.cameras.new('AutoCamera')
cam_auto.lens = 50.0
cam_auto.sensor_width = 36.0
cam_auto.clip_end = 1000.0
ob_auto_camera = bpy.data.objects.new('AutoCamera', cam_auto)
scene.collection.objects.link(ob_auto_camera)
ob_auto_camera.location = (30.2616, -44.8864, 25.507)
ob_auto_camera.rotation_euler = (1.09748, -7.21219e-08, 0.694738)
scene.camera = ob_auto_camera
light_auto_sun = bpy.data.lights.new('AutoSun', 'SUN')
light_auto_sun.energy = 3.0
light_auto_sun.angle = 0.0523599
ob_auto_sun = bpy.data.objects.new('AutoSun', light_auto_sun)
scene.collection.objects.link(ob_auto_sun)
ob_auto_sun.rotation_euler = (0.872665, 0.174533, 0.523599)
bpy.context.view_layer.update()
